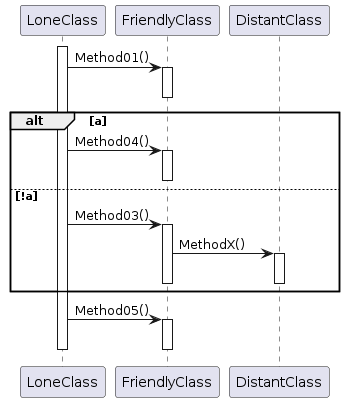

The diagram above was rendered by PlantUML. Its source (embedded in the PNG):
@startuml
activate LoneClass

LoneClass -> FriendlyClass : Method01()
activate FriendlyClass
deactivate FriendlyClass

alt a
    LoneClass -> FriendlyClass : Method04()
    activate FriendlyClass
    deactivate FriendlyClass
else !a
    LoneClass -> FriendlyClass : Method03()
    activate FriendlyClass

    FriendlyClass -> DistantClass :  MethodX()
    activate DistantClass
    deactivate DistantClass

    deactivate FriendlyClass
end

LoneClass -> FriendlyClass : Method05()
activate FriendlyClass
deactivate FriendlyClass

deactivate LoneClass
@enduml